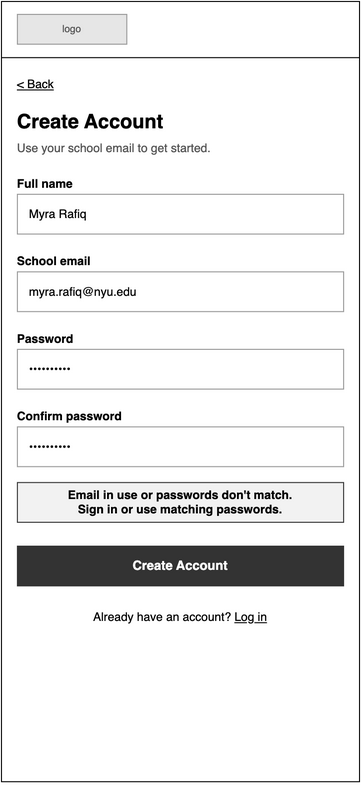

The diagram above was exported from draw.io. Its source (the exported page's mxGraphModel, read from the mxfile embedded in the PNG):
<mxGraphModel dx="1006" dy="748" grid="1" gridSize="8" guides="1" tooltips="1" connect="1" arrows="1" fold="1" page="0" pageScale="1" pageWidth="850" pageHeight="1100" math="0" shadow="0">
  <root>
    <mxCell id="0" />
    <mxCell id="1" parent="0" />
    <mxCell id="signup-error-wf04-2" parent="1" style="html=1;whiteSpace=wrap;fontFamily=Helvetica;rounded=0;fillColor=#FFFFFF;strokeColor=#000000;" value="" vertex="1">
      <mxGeometry height="785" width="360" as="geometry" />
    </mxCell>
    <mxCell id="signup-error-wf04-3" parent="1" style="html=1;whiteSpace=wrap;fontFamily=Helvetica;rounded=0;fillColor=#E6E6E6;strokeColor=#999999;fontColor=#555555;fontSize=10;" value="logo" vertex="1">
      <mxGeometry height="30" width="110" x="16" y="13" as="geometry" />
    </mxCell>
    <mxCell id="signup-error-wf04-4" parent="1" style="html=1;whiteSpace=wrap;fontFamily=Helvetica;fillColor=#000000;strokeColor=none;" value="" vertex="1">
      <mxGeometry height="1" width="360" y="56" as="geometry" />
    </mxCell>
    <mxCell id="signup-error-wf04-5" parent="1" style="html=1;whiteSpace=wrap;fontFamily=Helvetica;text;strokeColor=none;fillColor=none;spacing=0;overflow=visible;fontSize=12;fontStyle=4;fontColor=#000000;align=left;verticalAlign=top;" value="&amp;lt; Back" vertex="1">
      <mxGeometry height="16" width="200" x="16" y="72" as="geometry" />
    </mxCell>
    <mxCell id="signup-error-wf04-6" parent="1" style="html=1;whiteSpace=wrap;fontFamily=Helvetica;text;strokeColor=none;fillColor=none;spacing=0;overflow=visible;fontSize=20;fontStyle=1;fontColor=#000000;align=left;verticalAlign=top;" value="Create Account" vertex="1">
      <mxGeometry height="28" width="328" x="16" y="104" as="geometry" />
    </mxCell>
    <mxCell id="signup-error-wf04-7" parent="1" style="html=1;whiteSpace=wrap;fontFamily=Helvetica;text;strokeColor=none;fillColor=none;spacing=0;overflow=visible;fontSize=12;fontStyle=0;fontColor=#555555;align=left;verticalAlign=top;" value="Use your school email to get started." vertex="1">
      <mxGeometry height="18" width="328" x="16" y="136" as="geometry" />
    </mxCell>
    <mxCell id="signup-error-wf04-8" parent="1" style="html=1;whiteSpace=wrap;fontFamily=Helvetica;text;strokeColor=none;fillColor=none;spacing=0;overflow=visible;fontSize=12;fontStyle=1;fontColor=#000000;align=left;verticalAlign=top;" value="Full name" vertex="1">
      <mxGeometry height="16" width="328" x="16" y="172" as="geometry" />
    </mxCell>
    <mxCell id="signup-error-wf04-9" parent="1" style="html=1;whiteSpace=wrap;fontFamily=Helvetica;rounded=0;fillColor=#FFFFFF;strokeColor=#999999;align=left;verticalAlign=middle;spacingLeft=10;spacingTop=0;spacingRight=10;fontSize=12;fontColor=#000000;" value="Myra Rafiq" vertex="1">
      <mxGeometry height="40" width="328" x="16" y="194" as="geometry" />
    </mxCell>
    <mxCell id="signup-error-wf04-10" parent="1" style="html=1;whiteSpace=wrap;fontFamily=Helvetica;text;strokeColor=none;fillColor=none;spacing=0;overflow=visible;fontSize=12;fontStyle=1;fontColor=#000000;align=left;verticalAlign=top;" value="School email" vertex="1">
      <mxGeometry height="16" width="328" x="16" y="250" as="geometry" />
    </mxCell>
    <mxCell id="signup-error-wf04-11" parent="1" style="html=1;whiteSpace=wrap;fontFamily=Helvetica;rounded=0;fillColor=#FFFFFF;strokeColor=#999999;align=left;verticalAlign=middle;spacingLeft=10;spacingTop=0;spacingRight=10;fontSize=12;fontColor=#000000;" value="myra.rafiq@nyu.edu" vertex="1">
      <mxGeometry height="40" width="328" x="16" y="272" as="geometry" />
    </mxCell>
    <mxCell id="signup-error-wf04-12" parent="1" style="html=1;whiteSpace=wrap;fontFamily=Helvetica;text;strokeColor=none;fillColor=none;spacing=0;overflow=visible;fontSize=12;fontStyle=1;fontColor=#000000;align=left;verticalAlign=top;" value="Password" vertex="1">
      <mxGeometry height="16" width="328" x="16" y="328" as="geometry" />
    </mxCell>
    <mxCell id="signup-error-wf04-13" parent="1" style="html=1;whiteSpace=wrap;fontFamily=Helvetica;rounded=0;fillColor=#FFFFFF;strokeColor=#999999;align=left;verticalAlign=middle;spacingLeft=10;spacingTop=0;spacingRight=10;fontSize=12;fontColor=#000000;" value="&amp;bull;&amp;bull;&amp;bull;&amp;bull;&amp;bull;&amp;bull;&amp;bull;&amp;bull;&amp;bull;&amp;bull;" vertex="1">
      <mxGeometry height="40" width="328" x="16" y="350" as="geometry" />
    </mxCell>
    <mxCell id="signup-error-wf04-14" parent="1" style="html=1;whiteSpace=wrap;fontFamily=Helvetica;text;strokeColor=none;fillColor=none;spacing=0;overflow=visible;fontSize=12;fontStyle=1;fontColor=#000000;align=left;verticalAlign=top;" value="Confirm password" vertex="1">
      <mxGeometry height="16" width="328" x="16" y="406" as="geometry" />
    </mxCell>
    <mxCell id="signup-error-wf04-15" parent="1" style="html=1;whiteSpace=wrap;fontFamily=Helvetica;rounded=0;fillColor=#FFFFFF;strokeColor=#999999;align=left;verticalAlign=middle;spacingLeft=10;spacingTop=0;spacingRight=10;fontSize=12;fontColor=#000000;" value="&amp;bull;&amp;bull;&amp;bull;&amp;bull;&amp;bull;&amp;bull;&amp;bull;&amp;bull;&amp;bull;&amp;bull;" vertex="1">
      <mxGeometry height="40" width="328" x="16" y="428" as="geometry" />
    </mxCell>
    <mxCell id="signup-error-wf04-signup-error-message" parent="1" style="html=1;whiteSpace=wrap;fontFamily=Helvetica;rounded=0;fillColor=#F2F2F2;strokeColor=#333333;fontSize=12;fontStyle=1;" value="Email in use or passwords don't match.&lt;br&gt;Sign in or use matching passwords." vertex="1">
      <mxGeometry height="40" width="328" x="16" y="484" as="geometry" />
    </mxCell>
    <mxCell id="signup-error-wf04-16" parent="1" style="html=1;whiteSpace=wrap;fontFamily=Helvetica;rounded=0;arcSize=0;fontSize=13;fontStyle=1;fillColor=#333333;strokeColor=#333333;fontColor=#FFFFFF;" value="Create Account" vertex="1">
      <mxGeometry height="40" width="328" x="16" y="548" as="geometry" />
    </mxCell>
    <mxCell id="signup-error-wf04-17" parent="1" style="html=1;whiteSpace=wrap;fontFamily=Helvetica;text;strokeColor=none;fillColor=none;spacing=0;overflow=visible;fontSize=12;fontStyle=0;fontColor=#000000;align=center;verticalAlign=top;" value="Already have an account? &lt;u&gt;Log in&lt;/u&gt;" vertex="1">
      <mxGeometry height="18" width="328" x="16" y="608" as="geometry" />
    </mxCell>
  </root>
</mxGraphModel>